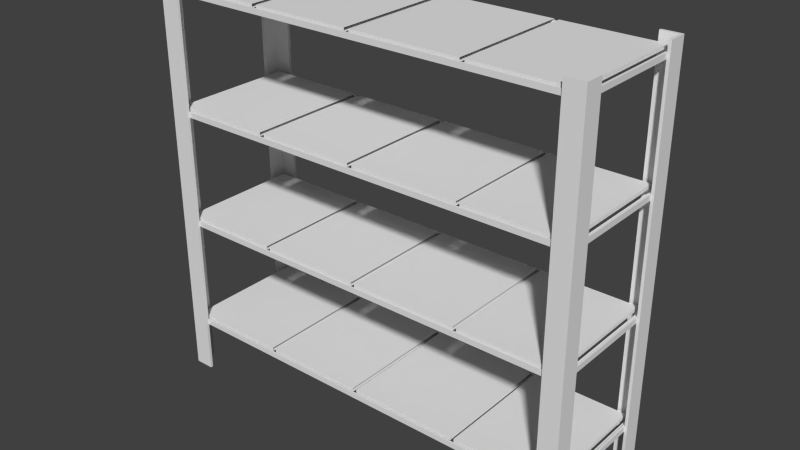 # Source: stand01.blend  (saved by Blender 2.69.2; exported with 4.5.12 LTS)
import bpy
from mathutils import Matrix  # noqa: F401  (used for matrix-valued properties, if any)

bpy.ops.wm.read_factory_settings(use_empty=True)
scene = bpy.context.scene
scene.name = 'Scene'

# ---- collections
col_collection_1 = bpy.data.collections.new('Collection 1'); scene.collection.children.link(col_collection_1)

# ---- materials (node trees are filled in below, after node groups)
mat_material = bpy.data.materials.new('Material')
mat_material.alpha_threshold = 0.0
mat_material.use_transparent_shadow = False
mat_material.roughness = 0.5
mat_material.line_color = (0.0, 0.0, 0.0, 1.0)

# ---- material node trees

# ---- world
world_world = bpy.data.worlds.new('World'); scene.world = world_world
world_world.color = (0.05088, 0.05088, 0.05088)
world_world.use_sun_shadow = False
world_world.sun_shadow_jitter_overblur = 0.0
world_world.cycles.sampling_method = 'MANUAL'
world_world.cycles.sample_map_resolution = 256
world_world.light_settings.ao_factor = 0.6
world_world.light_settings.distance = 3.0

# ---- meshes
me_box05 = bpy.data.meshes.new('Box05')
me_box05.from_pydata([(-2.013, 0.0, -3.5), (-1.167, 0.0, -3.5), (-1.167, 0.0, 1.167), (-2.013, 0.0, 1.941), (3.5, 0.0, 1.167), (3.5, 0.0, 1.941), (-1.167, 14.67, 1.167), (3.5, 14.67, 1.167), (-1.167, 14.67, -3.5), (3.5, 46.54, 1.167), (3.5, 16.25, 1.167), (-1.167, 16.25, 1.167), (-1.167, 46.54, 1.167), (-1.167, 16.25, -3.5), (-1.167, 46.54, -3.5), (3.5, 78.77, 1.167), (3.5, 48.12, 1.167), (-1.167, 48.12, 1.167), (-1.167, 78.77, 1.167), (-1.167, 48.12, -3.5), (-1.167, 78.77, -3.5), (3.5, 111.8, 1.167), (3.5, 80.35, 1.167), (-1.167, 80.35, 1.167), (-1.167, 111.8, 1.167), (-1.167, 80.35, -3.5), (-1.167, 111.8, -3.5), (3.5, 116.2, 1.941), (-2.013, 116.2, 1.941), (3.5, 113.3, 1.167), (3.5, 116.2, 1.167), (-1.167, 113.3, 1.167), (-1.167, 116.2, 1.167), (-1.167, 113.3, -3.5), (-1.167, 116.2, -3.5), (-2.013, 116.2, -3.5), (-1.167, 111.8, -31.5), (-1.167, 111.8, -36.17), (0.291, 111.8, -35.02), (0.291, 111.8, 0.0151), (-0.6436, 113.3, 0.7951), (-0.6436, 113.3, -35.8), (-1.167, 113.3, -36.17), (-1.167, 113.3, -31.5), (-0.6436, 112.6, 0.7951), (-0.6436, 112.6, -35.8), (0.291, 112.6, 0.0151), (0.291, 112.6, -35.02), (3.5, 0.0, -36.17), (3.5, 14.67, -36.17), (-1.167, 14.67, -36.17), (-1.167, 0.0, -36.17), (-1.167, 14.67, -31.5), (-1.167, 0.0, -31.5), (116.5, 14.67, -36.17), (121.2, 14.67, -36.17), (119.7, 14.67, -35.02), (0.291, 14.67, -35.02), (0.291, 14.67, 0.0151), (-0.6436, 16.25, -35.8), (120.6, 16.25, -35.8), (121.2, 16.25, -36.17), (116.5, 16.25, -36.17), (3.5, 16.25, -36.17), (-1.167, 16.25, -36.17), (-0.6436, 16.25, 0.7951), (-1.167, 16.25, -31.5), (-0.6436, 15.54, -35.8), (120.6, 15.54, -35.8), (-0.6436, 15.54, 0.7951), (0.291, 15.54, -35.02), (119.7, 15.54, -35.02), (0.291, 15.54, 0.0151), (3.5, 46.54, -36.17), (-1.167, 46.54, -36.17), (-1.167, 46.54, -31.5), (116.5, 46.54, -36.17), (121.2, 46.54, -36.17), (119.7, 46.54, -35.02), (0.291, 46.54, -35.02), (0.291, 46.54, 0.0151), (-0.6436, 48.12, -35.8), (120.6, 48.12, -35.8), (121.2, 48.12, -36.17), (116.5, 48.12, -36.17), (3.5, 48.12, -36.17), (-1.167, 48.12, -36.17), (-0.6436, 48.12, 0.7951), (-1.167, 48.12, -31.5), (-0.6436, 47.41, -35.8), (120.6, 47.41, -35.8), (-0.6436, 47.41, 0.7951), (0.291, 47.41, -35.02), (119.7, 47.41, -35.02), (0.291, 47.41, 0.0151), (3.5, 78.77, -36.17), (-1.167, 78.77, -36.17), (-1.167, 78.77, -31.5), (116.5, 78.77, -36.17), (121.2, 78.77, -36.17), (119.7, 78.77, -35.02), (0.291, 78.77, -35.02), (0.291, 78.77, 0.0151), (-0.6436, 80.35, -35.8), (120.6, 80.35, -35.8), (121.2, 80.35, -36.17), (116.5, 80.35, -36.17), (3.5, 80.35, -36.17), (-1.167, 80.35, -36.17), (-0.6436, 80.35, 0.7951), (-1.167, 80.35, -31.5), (-0.6436, 79.64, -35.8), (120.6, 79.64, -35.8), (-0.6436, 79.64, 0.7951), (0.291, 79.64, -35.02), (119.7, 79.64, -35.02), (0.291, 79.64, 0.0151), (3.5, 111.8, -36.17), (3.5, 116.2, -36.99), (3.5, 116.2, -36.17), (3.5, 113.3, -36.17), (3.5, 0.0, -36.99), (-1.167, 116.2, -36.17), (-1.167, 116.2, -31.5), (-2.013, 116.2, -31.5), (-2.013, 0.0, -31.5), (116.5, 111.8, -36.17), (121.2, 111.8, -36.17), (119.7, 111.8, -35.02), (120.6, 113.3, -35.8), (121.2, 113.3, -36.17), (116.5, 113.3, -36.17), (120.6, 112.6, -35.8), (119.7, 112.6, -35.02), (-2.013, 116.2, -36.99), (-2.013, 0.0, -36.99), (116.5, 0.0, 1.941), (116.5, 0.0, 1.167), (121.2, 0.0, 1.167), (122.0, 0.0, 1.941), (121.2, 0.0, -3.5), (122.0, 0.0, -3.5), (116.5, 14.67, 1.167), (121.2, 14.67, 1.167), (121.2, 14.67, -3.5), (119.7, 14.67, 0.0151), (120.6, 16.25, 0.7951), (116.5, 16.25, 1.167), (121.2, 16.25, 1.167), (120.6, 15.54, 0.7951), (119.7, 15.54, 0.0151), (116.5, 46.54, 1.167), (121.2, 46.54, 1.167), (121.2, 16.25, -3.5), (121.2, 46.54, -3.5), (119.7, 46.54, 0.0151), (120.6, 48.12, 0.7951), (116.5, 48.12, 1.167), (121.2, 48.12, 1.167), (120.6, 47.41, 0.7951), (119.7, 47.41, 0.0151), (116.5, 78.77, 1.167), (121.2, 78.77, 1.167), (121.2, 48.12, -3.5), (121.2, 78.77, -3.5), (119.7, 78.77, 0.0151), (120.6, 80.35, 0.7951), (116.5, 80.35, 1.167), (121.2, 80.35, 1.167), (120.6, 79.64, 0.7951), (119.7, 79.64, 0.0151), (116.5, 111.8, 1.167), (121.2, 111.8, 1.167), (121.2, 80.35, -3.5), (121.2, 111.8, -3.5), (122.0, 116.2, 1.941), (116.5, 116.2, 1.941), (116.5, 116.2, 1.167), (116.5, 113.3, 1.167), (121.2, 116.2, 1.167), (121.2, 113.3, 1.167), (121.2, 116.2, -3.5), (121.2, 113.3, -3.5), (122.0, 116.2, -3.5), (119.7, 111.8, 0.0151), (121.2, 111.8, -31.5), (120.6, 113.3, 0.7951), (121.2, 113.3, -31.5), (120.6, 112.6, 0.7951), (119.7, 112.6, 0.0151), (116.5, 0.0, -36.17), (121.2, 0.0, -36.17), (121.2, 0.0, -31.5), (121.2, 14.67, -31.5), (121.2, 14.67, -33.83), (121.2, 16.25, -31.5), (121.2, 46.54, -31.5), (121.2, 48.12, -31.5), (121.2, 78.77, -31.5), (121.2, 80.35, -31.5), (116.5, 0.0, -36.99), (116.5, 116.2, -36.99), (116.5, 116.2, -36.17), (121.2, 116.2, -36.17), (121.2, 116.2, -31.5), (122.0, 0.0, -31.5), (122.0, 116.2, -31.5), (122.0, 0.0, -36.99), (122.0, 116.2, -36.99), (-0.04034, 112.9, 0.3003), (-0.04034, 112.9, -35.37), (119.2, 112.9, -35.37), (119.2, 112.9, 0.3003), (-0.04034, 113.9, 0.3003), (119.2, 113.9, 0.3003), (119.2, 113.9, -35.37), (-0.04034, 113.9, -35.37), (-0.04034, 80.04, 0.3003), (-0.04034, 80.04, -35.37), (119.2, 80.04, -35.37), (119.2, 80.04, 0.3003), (-0.04034, 81.04, 0.3003), (119.2, 81.04, 0.3003), (119.2, 81.04, -35.37), (-0.04034, 81.04, -35.37), (-0.04034, 47.7, 0.3003), (-0.04034, 47.7, -35.37), (119.2, 47.7, -35.37), (119.2, 47.7, 0.3003), (-0.04034, 48.7, 0.3003), (119.2, 48.7, 0.3003), (119.2, 48.7, -35.37), (-0.04034, 48.7, -35.37), (-0.04034, 15.86, 0.3003), (-0.04034, 15.86, -35.37), (119.2, 15.86, -35.37), (119.2, 15.86, 0.3003), (-0.04034, 16.86, 0.3003), (119.2, 16.86, 0.3003), (119.2, 16.86, -35.37), (-0.04034, 16.86, -35.37), (29.21, 112.9, -35.37), (60.0, 112.9, -35.37), (90.79, 112.9, -35.37), (90.79, 113.9, -35.37), (60.0, 113.9, -35.37), (29.21, 113.9, -35.37), (29.21, 113.9, 0.3003), (60.0, 113.9, 0.3003), (90.79, 113.9, 0.3003), (29.21, 112.9, 0.3003), (60.0, 112.9, 0.3003), (90.79, 112.9, 0.3003), (29.21, 80.04, -35.37), (60.0, 80.04, -35.37), (90.79, 80.04, -35.37), (90.79, 81.04, -35.37), (60.0, 81.04, -35.37), (29.21, 81.04, -35.37), (29.21, 81.04, 0.3003), (60.0, 81.04, 0.3003), (90.79, 81.04, 0.3003), (29.21, 80.04, 0.3003), (60.0, 80.04, 0.3003), (90.79, 80.04, 0.3003), (29.21, 47.7, -35.37), (60.0, 47.7, -35.37), (90.79, 47.7, -35.37), (90.79, 48.7, -35.37), (60.0, 48.7, -35.37), (29.21, 48.7, -35.37), (29.21, 48.7, 0.3003), (60.0, 48.7, 0.3003), (90.79, 48.7, 0.3003), (29.21, 47.7, 0.3003), (60.0, 47.7, 0.3003), (90.79, 47.7, 0.3003), (29.21, 15.86, -35.37), (60.0, 15.86, -35.37), (90.79, 15.86, -35.37), (90.79, 16.86, -35.37), (60.0, 16.86, -35.37), (29.21, 16.86, -35.37), (29.21, 16.86, 0.3003), (60.0, 16.86, 0.3003), (90.79, 16.86, 0.3003), (29.21, 15.86, 0.3003), (60.0, 15.86, 0.3003), (90.79, 15.86, 0.3003), (58.65, 112.9, -35.37), (30.56, 112.9, -35.37), (30.56, 113.9, -35.37), (58.65, 113.9, -35.37), (58.65, 113.9, 0.3003), (30.56, 113.9, 0.3003), (58.65, 112.9, 0.3003), (30.56, 112.9, 0.3003), (58.64, 80.04, -35.37), (30.57, 80.04, -35.37), (30.57, 81.04, -35.37), (58.64, 81.04, -35.37), (58.64, 81.04, 0.3003), (30.57, 81.04, 0.3003), (58.64, 80.04, 0.3003), (30.57, 80.04, 0.3003), (58.94, 47.7, -35.37), (30.26, 47.7, -35.37), (30.26, 48.7, -35.37), (58.94, 48.7, -35.37), (58.94, 48.7, 0.3003), (30.26, 48.7, 0.3003), (58.94, 47.7, 0.3003), (30.26, 47.7, 0.3003), (58.98, 15.86, -35.37), (30.23, 15.86, -35.37), (30.23, 16.86, -35.37), (58.98, 16.86, -35.37), (58.98, 16.86, 0.3003), (30.23, 16.86, 0.3003), (58.98, 15.86, 0.3003), (30.23, 15.86, 0.3003), (92.07, 112.9, -35.37), (92.07, 113.9, 0.3003), (92.07, 112.9, 0.3003), (92.07, 113.9, -35.37), (91.74, 80.04, -35.37), (91.74, 81.04, 0.3003), (91.74, 80.04, 0.3003), (91.74, 81.04, -35.37), (91.74, 47.7, -35.37), (91.74, 48.7, 0.3003), (91.74, 47.7, 0.3003), (91.74, 48.7, -35.37), (91.91, 15.86, -35.37), (91.91, 16.86, 0.3003), (91.91, 15.86, 0.3003), (91.91, 16.86, -35.37)], [], [(0, 1, 2, 3), (2, 4, 5, 3), (6, 7, 4, 2), (1, 8, 6, 2), (9, 10, 11, 12), (13, 14, 12, 11), (15, 16, 17, 18), (19, 20, 18, 17), (21, 22, 23, 24), (25, 26, 24, 23), (5, 27, 28, 3), (5, 4, 7, 27), (29, 30, 27, 21), (22, 21, 27, 15), (16, 15, 27, 9), (10, 9, 27, 7), (29, 31, 32, 30), (31, 33, 34, 32), (1, 0, 35, 8), (13, 8, 35, 14), (19, 14, 35, 20), (25, 20, 35, 26), (33, 26, 35, 34), (0, 3, 28, 35), (36, 37, 38, 26), (24, 26, 38, 39), (33, 31, 40, 41), (41, 42, 43, 33), (44, 45, 41, 40), (46, 47, 45, 44), (39, 38, 47, 46), (48, 49, 50, 51), (50, 52, 53, 51), (54, 55, 56, 49), (49, 56, 57, 50), (57, 58, 6, 8), (57, 8, 52, 50), (59, 60, 61, 62), (59, 62, 63, 64), (13, 11, 65, 59), (66, 13, 59, 64), (67, 68, 60, 59), (69, 67, 59, 65), (67, 70, 71, 68), (72, 70, 67, 69), (56, 71, 70, 57), (70, 72, 58, 57), (64, 63, 73, 74), (74, 75, 66, 64), (76, 77, 78, 73), (73, 78, 79, 74), (79, 80, 12, 14), (79, 14, 75, 74), (81, 82, 83, 84), (81, 84, 85, 86), (19, 17, 87, 81), (88, 19, 81, 86), (89, 90, 82, 81), (91, 89, 81, 87), (89, 92, 93, 90), (94, 92, 89, 91), (78, 93, 92, 79), (92, 94, 80, 79), (86, 85, 95, 96), (96, 97, 88, 86), (98, 99, 100, 95), (95, 100, 101, 96), (101, 102, 18, 20), (101, 20, 97, 96), (103, 104, 105, 106), (103, 106, 107, 108), (25, 23, 109, 103), (110, 25, 103, 108), (111, 112, 104, 103), (113, 111, 103, 109), (111, 114, 115, 112), (116, 114, 111, 113), (100, 115, 114, 101), (114, 116, 102, 101), (108, 107, 117, 37), (37, 36, 110, 108), (118, 119, 120, 117), (118, 117, 107, 95), (118, 95, 85, 73), (118, 73, 63, 49), (49, 48, 121, 118), (120, 119, 122, 42), (42, 122, 123, 43), (43, 123, 124, 36), (124, 125, 53, 52), (124, 52, 66, 75), (124, 75, 88, 97), (124, 97, 110, 36), (126, 127, 128, 117), (117, 128, 38, 37), (41, 129, 130, 131), (41, 131, 120, 42), (45, 132, 129, 41), (45, 47, 133, 132), (128, 133, 47, 38), (8, 13, 66, 52), (26, 33, 43, 36), (20, 25, 110, 97), (14, 19, 88, 75), (125, 124, 134, 135), (135, 134, 118, 121), (134, 124, 123, 122), (118, 134, 122, 119), (51, 53, 125, 135), (51, 135, 121, 48), (32, 34, 35, 28), (30, 32, 28, 27), (136, 137, 138, 139), (138, 140, 141, 139), (137, 142, 143, 138), (140, 138, 143, 144), (7, 6, 58, 145), (142, 7, 145, 143), (146, 65, 11, 10), (146, 10, 147, 148), (149, 69, 65, 146), (150, 72, 69, 149), (145, 58, 72, 150), (148, 147, 151, 152), (153, 148, 152, 154), (9, 12, 80, 155), (151, 9, 155, 152), (156, 87, 17, 16), (156, 16, 157, 158), (159, 91, 87, 156), (160, 94, 91, 159), (155, 80, 94, 160), (158, 157, 161, 162), (163, 158, 162, 164), (15, 18, 102, 165), (161, 15, 165, 162), (166, 109, 23, 22), (166, 22, 167, 168), (169, 113, 109, 166), (170, 116, 113, 169), (165, 102, 116, 170), (168, 167, 171, 172), (173, 168, 172, 174), (136, 139, 175, 176), (176, 177, 178, 171), (176, 171, 167, 161), (176, 161, 157, 151), (176, 151, 147, 142), (136, 176, 142, 137), (178, 177, 179, 180), (180, 179, 181, 182), (182, 181, 183, 174), (183, 141, 140, 144), (183, 144, 153, 154), (183, 154, 163, 164), (183, 164, 173, 174), (175, 139, 141, 183), (21, 24, 39, 184), (171, 21, 184, 172), (172, 184, 128, 174), (128, 127, 185, 174), (186, 40, 31, 29), (186, 29, 178, 180), (187, 130, 129, 182), (182, 129, 186, 180), (188, 44, 40, 186), (188, 186, 129, 132), (189, 46, 44, 188), (189, 188, 132, 133), (184, 39, 46, 189), (184, 189, 133, 128), (55, 54, 190, 191), (192, 193, 194, 55), (191, 192, 55), (143, 145, 56, 144), (193, 144, 56, 194), (55, 194, 56), (195, 61, 60, 153), (146, 148, 153, 60), (149, 146, 60, 68), (150, 149, 68, 71), (71, 56, 145, 150), (76, 62, 61, 77), (195, 196, 77, 61), (152, 155, 78, 154), (196, 154, 78, 77), (197, 83, 82, 163), (156, 158, 163, 82), (159, 156, 82, 90), (160, 159, 90, 93), (93, 78, 155, 160), (83, 99, 98, 84), (99, 83, 197, 198), (162, 165, 100, 164), (198, 164, 100, 99), (199, 105, 104, 173), (166, 168, 173, 104), (169, 166, 104, 112), (170, 169, 112, 115), (115, 100, 165, 170), (105, 127, 126, 106), (127, 105, 199, 185), (200, 190, 54, 201), (201, 54, 62, 76), (201, 76, 84, 98), (201, 98, 106, 126), (201, 126, 131, 202), (131, 130, 203, 202), (130, 187, 204, 203), (192, 205, 206, 193), (195, 193, 206, 196), (197, 196, 206, 198), (199, 198, 206, 185), (187, 185, 206, 204), (144, 193, 195, 153), (174, 185, 187, 182), (164, 198, 199, 173), (154, 196, 197, 163), (205, 207, 208, 206), (207, 200, 201, 208), (201, 202, 203, 208), (204, 206, 208, 203), (191, 190, 200, 207), (191, 207, 205, 192), (177, 176, 175, 179), (183, 181, 179, 175), (10, 7, 142, 147), (16, 9, 151, 157), (22, 15, 161, 167), (29, 21, 171, 178), (117, 120, 131, 126), (95, 107, 106, 98), (84, 76, 73, 85), (49, 63, 62, 54), (323, 321, 211, 212), (322, 214, 215, 324), (323, 212, 214, 322), (212, 211, 215, 214), (241, 210, 216, 246), (210, 209, 213, 216), (327, 325, 219, 220), (326, 222, 223, 328), (327, 220, 222, 326), (220, 219, 223, 222), (253, 218, 224, 258), (218, 217, 221, 224), (331, 329, 227, 228), (330, 230, 231, 332), (331, 228, 230, 330), (228, 227, 231, 230), (265, 226, 232, 270), (226, 225, 229, 232), (335, 333, 235, 236), (334, 238, 239, 336), (335, 236, 238, 334), (236, 235, 239, 238), (277, 234, 240, 282), (234, 233, 237, 240), (209, 210, 241, 250), (251, 242, 243, 252), (213, 247, 246, 216), (248, 249, 244, 245), (209, 250, 247, 213), (251, 252, 249, 248), (243, 242, 245, 244), (217, 218, 253, 262), (263, 254, 255, 264), (221, 259, 258, 224), (260, 261, 256, 257), (217, 262, 259, 221), (263, 264, 261, 260), (255, 254, 257, 256), (225, 226, 265, 274), (275, 266, 267, 276), (229, 271, 270, 232), (272, 273, 268, 269), (225, 274, 271, 229), (275, 276, 273, 272), (267, 266, 269, 268), (233, 234, 277, 286), (287, 278, 279, 288), (237, 283, 282, 240), (284, 285, 280, 281), (233, 286, 283, 237), (287, 288, 285, 284), (279, 278, 281, 280), (296, 290, 289, 295), (294, 293, 292, 291), (296, 295, 293, 294), (289, 290, 291, 292), (304, 298, 297, 303), (302, 301, 300, 299), (304, 303, 301, 302), (297, 298, 299, 300), (312, 306, 305, 311), (310, 309, 308, 307), (312, 311, 309, 310), (305, 306, 307, 308), (320, 314, 313, 319), (318, 317, 316, 315), (320, 319, 317, 318), (313, 314, 315, 316), (211, 321, 324, 215), (219, 325, 328, 223), (227, 329, 332, 231), (235, 333, 336, 239)])
_k = set([(0, 1), (0, 3), (0, 35), (1, 2), (1, 8), (2, 4), (3, 5), (3, 28), (4, 5), (4, 7), (5, 27), (6, 7), (6, 8), (7, 10), (7, 142), (8, 13), (8, 52), (9, 10), (9, 12), (9, 16), (9, 151), (10, 11), (10, 147), (11, 13), (12, 14), (13, 14), (13, 66), (14, 19), (14, 75), (15, 16), (15, 18), (15, 22), (15, 161), (16, 17), (16, 157), (17, 19), (18, 20), (19, 20), (19, 88), (20, 25), (20, 97), (21, 22), (21, 24), (21, 29), (21, 171), (22, 23), (22, 167), (23, 25), (24, 26), (25, 26), (25, 110), (26, 33), (26, 36), (27, 28), (27, 30), (28, 35), (29, 30), (29, 31), (29, 178), (31, 33), (33, 34), (33, 43), (34, 35), (36, 37), (36, 43), (36, 110), (37, 117), (38, 39), (38, 128), (39, 184), (40, 41), (40, 186), (41, 129), (42, 43), (42, 120), (43, 123), (44, 45), (44, 188), (45, 132), (46, 47), (46, 189), (47, 133), (48, 49), (48, 121), (49, 50), (49, 54), (49, 63), (50, 52), (52, 53), (52, 66), (53, 125), (54, 55), (54, 62), (54, 190), (55, 194), (56, 57), (56, 145), (57, 58), (58, 145), (59, 60), (59, 65), (60, 146), (61, 62), (61, 195), (62, 63), (62, 76), (63, 64), (63, 73), (64, 66), (65, 146), (66, 75), (67, 68), (67, 69), (68, 149), (69, 149), (70, 71), (70, 72), (71, 150), (72, 150), (73, 74), (73, 76), (73, 85), (74, 75), (75, 88), (76, 77), (76, 84), (77, 196), (78, 79), (78, 155), (79, 80), (80, 155), (81, 82), (81, 87), (82, 156), (83, 84), (83, 197), (84, 85), (84, 98), (85, 86), (85, 95), (86, 88), (87, 156), (88, 97), (89, 90), (89, 91), (90, 159), (91, 159), (92, 93), (92, 94), (93, 160), (94, 160), (95, 96), (95, 98), (95, 107), (96, 97), (97, 110), (98, 99), (98, 106), (99, 198), (100, 101), (100, 165), (101, 102), (102, 165), (103, 104), (103, 109), (104, 166), (105, 106), (105, 199), (106, 107), (106, 126), (107, 108), (107, 117), (108, 110), (109, 166), (111, 112), (111, 113), (112, 169), (113, 169), (114, 115), (114, 116), (115, 170), (116, 170), (117, 120), (117, 126), (118, 119), (118, 121), (118, 134), (119, 120), (120, 131), (121, 135), (123, 124), (124, 125), (126, 127), (126, 131), (127, 185), (128, 184), (129, 186), (130, 131), (130, 187), (131, 202), (132, 188), (133, 189), (134, 135), (136, 137), (136, 139), (136, 176), (137, 138), (137, 142), (138, 140), (139, 141), (139, 175), (140, 141), (140, 144), (141, 183), (142, 143), (142, 147), (143, 144), (144, 153), (144, 193), (147, 148), (147, 151), (148, 153), (151, 152), (151, 157), (152, 154), (153, 154), (153, 195), (154, 163), (154, 196), (157, 158), (157, 161), (158, 163), (161, 162), (161, 167), (162, 164), (163, 164), (163, 197), (164, 173), (164, 198), (167, 168), (167, 171), (168, 173), (171, 172), (171, 178), (172, 174), (173, 174), (173, 199), (174, 182), (174, 185), (175, 176), (175, 183), (176, 177), (177, 178), (178, 180), (180, 182), (181, 182), (181, 183), (182, 187), (185, 187), (185, 199), (187, 204), (190, 200), (192, 193), (192, 205), (193, 194), (193, 195), (195, 196), (196, 197), (197, 198), (198, 199), (200, 201), (200, 207), (201, 202), (201, 208), (204, 206), (205, 206), (207, 208), (209, 210), (209, 213), (209, 250), (210, 216), (210, 241), (211, 212), (211, 215), (211, 321), (212, 214), (212, 323), (213, 216), (213, 247), (214, 215), (214, 322), (215, 324), (216, 246), (217, 218), (217, 221), (217, 262), (218, 224), (218, 253), (219, 220), (219, 223), (219, 325), (220, 222), (220, 327), (221, 224), (221, 259), (222, 223), (222, 326), (223, 328), (224, 258), (225, 226), (225, 229), (225, 274), (226, 232), (226, 265), (227, 228), (227, 231), (227, 329), (228, 230), (228, 331), (229, 232), (229, 271), (230, 231), (230, 330), (231, 332), (232, 270), (233, 234), (233, 237), (233, 286), (234, 240), (234, 277), (235, 236), (235, 239), (235, 333), (236, 238), (236, 335), (237, 240), (237, 283), (238, 239), (238, 334), (239, 336), (240, 282), (242, 243), (244, 245), (248, 249), (251, 252), (254, 255), (256, 257), (260, 261), (263, 264), (266, 267), (268, 269), (272, 273), (275, 276), (278, 279), (280, 281), (284, 285), (287, 288), (289, 290), (291, 292), (293, 294), (295, 296), (297, 298), (299, 300), (301, 302), (303, 304), (305, 306), (307, 308), (309, 310), (311, 312), (313, 314), (315, 316), (317, 318), (319, 320)])
me_box05.attributes.new('sharp_edge', 'BOOLEAN', 'EDGE').data.foreach_set('value', [ (min(e.vertices), max(e.vertices)) in _k for e in me_box05.edges])
_uv = me_box05.uv_layers.new(name='stand01')
_uv.uv.foreach_set('vector', [0.3399, 0.8494, 0.3419, 0.8494, 0.3419, 0.8604, 0.3399, 0.8622, 0.3419, 0.8604, 0.3528, 0.8604, 0.3528, 0.8622, 0.3399, 0.8622, 0.8543, 0.4008, 0.8652, 0.4008, 0.8652, 0.4352, 0.8543, 0.4352, 0.7681, 0.553, 0.7681, 0.5873, 0.7572, 0.5873, 0.7572, 0.553, 0.8201, 0.8844, 0.8201, 0.8134, 0.831, 0.8134, 0.831, 0.8844, 0.8746, 0.3914, 0.8746, 0.3205, 0.8855, 0.3205, 0.8855, 0.3914, 0.2162, 0.7613, 0.2162, 0.8331, 0.2053, 0.8331, 0.2053, 0.7613, 0.8449, 0.3196, 0.8449, 0.3914, 0.834, 0.3914, 0.834, 0.3196, 0.7933, 0.1115, 0.7933, 0.1851, 0.7824, 0.1851, 0.7824, 0.1115, 0.831, 0.7304, 0.831, 0.804, 0.8201, 0.804, 0.8201, 0.7304, 0.8478, 0.005686, 0.8478, 0.278, 0.8349, 0.278, 0.8349, 0.005686, 0.9953, 0.721, 0.9935, 0.721, 0.9935, 0.6867, 0.9953, 0.4487, 0.9935, 0.4554, 0.9935, 0.4487, 0.9953, 0.4487, 0.9935, 0.4591, 0.9935, 0.5328, 0.9935, 0.4591, 0.9953, 0.4487, 0.9935, 0.5365, 0.9935, 0.6083, 0.9935, 0.5365, 0.9953, 0.4487, 0.9935, 0.612, 0.9935, 0.683, 0.9935, 0.612, 0.9953, 0.4487, 0.9935, 0.6867, 0.2691, 0.8679, 0.2582, 0.8679, 0.2582, 0.8611, 0.2691, 0.8611, 0.4471, 0.8611, 0.458, 0.8611, 0.458, 0.8679, 0.4471, 0.8679, 0.9708, 0.4487, 0.9728, 0.4487, 0.9728, 0.721, 0.9708, 0.483, 0.9708, 0.4867, 0.9708, 0.483, 0.9728, 0.721, 0.9708, 0.5577, 0.9708, 0.5614, 0.9708, 0.5577, 0.9728, 0.721, 0.9708, 0.6332, 0.9708, 0.6369, 0.9708, 0.6332, 0.9728, 0.721, 0.9708, 0.7105, 0.9708, 0.7142, 0.9708, 0.7105, 0.9728, 0.721, 0.9708, 0.721, 0.8646, 0.4487, 0.8773, 0.4487, 0.8773, 0.721, 0.8646, 0.721, 0.5053, 0.3882, 0.4944, 0.3882, 0.4971, 0.3847, 0.5709, 0.3882, 0.5819, 0.3882, 0.5709, 0.3882, 0.4971, 0.3847, 0.5792, 0.3847, 0.1984, 0.01562, 0.1984, 0.004686, 0.1996, 0.005557, 0.1996, 0.09129, 0.1996, 0.09129, 0.1984, 0.09216, 0.1984, 0.08123, 0.1984, 0.01562, 0.5912, 0.2969, 0.677, 0.2969, 0.677, 0.2985, 0.5912, 0.2985, 0.2006, 0.1034, 0.2006, 0.1854, 0.1984, 0.1873, 0.1984, 0.1015, 0.568, 0.8384, 0.568, 0.9205, 0.566, 0.9205, 0.566, 0.8384, 0.7986, 0.2985, 0.7642, 0.2985, 0.7642, 0.2876, 0.7986, 0.2876, 0.528, 0.8131, 0.5171, 0.8131, 0.5171, 0.7787, 0.528, 0.7787, 0.3007, 0.3116, 0.3007, 0.3007, 0.3034, 0.3041, 0.3007, 0.5764, 0.3007, 0.5764, 0.3034, 0.3041, 0.3034, 0.5839, 0.3007, 0.5873, 0.3034, 0.5839, 0.3855, 0.5839, 0.3882, 0.5873, 0.3772, 0.5873, 0.3034, 0.5839, 0.3772, 0.5873, 0.3116, 0.5873, 0.3007, 0.5873, 0.005912, 0.3873, 0.2901, 0.3873, 0.2913, 0.3882, 0.2804, 0.3882, 0.005912, 0.3873, 0.2804, 0.3882, 0.01562, 0.3882, 0.004686, 0.3882, 0.004686, 0.3116, 0.004686, 0.3007, 0.005912, 0.3016, 0.005912, 0.3873, 0.004686, 0.3772, 0.004686, 0.3116, 0.005912, 0.3873, 0.004686, 0.3882, 0.5207, 0.8273, 0.8049, 0.8273, 0.8049, 0.829, 0.5207, 0.829, 0.1351, 0.9197, 0.1351, 0.834, 0.1368, 0.834, 0.1368, 0.9197, 0.3007, 0.6824, 0.3029, 0.6806, 0.5827, 0.6806, 0.5849, 0.6824, 0.3029, 0.5985, 0.3029, 0.6806, 0.3007, 0.6824, 0.3007, 0.5967, 0.507, 0.8159, 0.507, 0.818, 0.2272, 0.818, 0.2272, 0.8159, 0.7935, 0.8384, 0.7935, 0.9205, 0.7914, 0.9205, 0.7914, 0.8384, 0.6445, 0.4028, 0.6445, 0.4137, 0.5735, 0.4137, 0.5735, 0.4028, 0.8533, 0.8826, 0.8423, 0.8826, 0.8423, 0.8116, 0.8533, 0.8116, 0.1015, 0.01562, 0.1015, 0.004686, 0.1042, 0.008101, 0.1015, 0.2804, 0.1015, 0.2804, 0.1042, 0.008101, 0.1042, 0.2879, 0.1015, 0.2913, 0.1042, 0.2879, 0.1863, 0.2879, 0.189, 0.2913, 0.1781, 0.2913, 0.1042, 0.2879, 0.1781, 0.2913, 0.1125, 0.2913, 0.1015, 0.2913, 0.1996, 0.2904, 0.4838, 0.2904, 0.485, 0.2913, 0.4741, 0.2913, 0.1996, 0.2904, 0.4741, 0.2913, 0.2093, 0.2913, 0.1984, 0.2913, 0.1984, 0.2148, 0.1984, 0.2038, 0.1996, 0.2047, 0.1996, 0.2904, 0.1984, 0.2804, 0.1984, 0.2148, 0.1996, 0.2904, 0.1984, 0.2913, 0.2272, 0.8273, 0.5113, 0.8273, 0.5113, 0.829, 0.2272, 0.829, 0.1639, 0.834, 0.1639, 0.9197, 0.1622, 0.9197, 0.1622, 0.834, 0.004686, 0.6752, 0.006876, 0.6734, 0.2867, 0.6734, 0.2889, 0.6752, 0.006876, 0.5913, 0.006876, 0.6734, 0.004686, 0.6752, 0.004686, 0.5895, 0.507, 0.7931, 0.507, 0.7952, 0.2272, 0.7952, 0.2272, 0.7931, 0.5432, 0.9205, 0.5432, 0.8384, 0.5452, 0.8384, 0.5452, 0.9205, 0.8736, 0.8022, 0.8626, 0.8022, 0.8626, 0.7304, 0.8736, 0.7304, 0.8533, 0.8022, 0.8423, 0.8022, 0.8423, 0.7304, 0.8533, 0.7304, 0.004686, 0.01562, 0.004686, 0.004686, 0.007384, 0.008101, 0.004686, 0.2804, 0.004686, 0.2804, 0.007384, 0.008101, 0.007384, 0.2879, 0.004686, 0.2913, 0.007384, 0.2879, 0.08946, 0.2879, 0.09216, 0.2913, 0.08123, 0.2913, 0.007384, 0.2879, 0.08123, 0.2913, 0.01562, 0.2913, 0.004686, 0.2913, 0.005912, 0.4841, 0.2901, 0.4841, 0.2913, 0.485, 0.2804, 0.485, 0.005912, 0.4841, 0.2804, 0.485, 0.01562, 0.485, 0.004686, 0.485, 0.004686, 0.4085, 0.004686, 0.3975, 0.005912, 0.3984, 0.005912, 0.4841, 0.004686, 0.4741, 0.004686, 0.4085, 0.005912, 0.4841, 0.004686, 0.485, 0.2272, 0.8384, 0.5113, 0.8384, 0.5113, 0.84, 0.2272, 0.84, 0.9183, 0.3914, 0.9183, 0.3057, 0.92, 0.3057, 0.92, 0.3914, 0.004686, 0.5801, 0.006876, 0.5783, 0.2867, 0.5783, 0.2889, 0.5801, 0.006876, 0.4962, 0.006876, 0.5783, 0.004686, 0.5801, 0.004686, 0.4944, 0.507, 0.8045, 0.507, 0.8066, 0.2272, 0.8066, 0.2272, 0.8045, 0.825, 0.103, 0.825, 0.1851, 0.823, 0.1851, 0.823, 0.103, 0.5641, 0.4028, 0.5641, 0.4137, 0.4905, 0.4137, 0.4905, 0.4028, 0.8136, 0.1851, 0.8027, 0.1851, 0.8027, 0.1115, 0.8136, 0.1115, 0.9015, 0.7228, 0.9035, 0.7228, 0.9035, 0.7296, 0.9035, 0.7333, 0.9015, 0.7228, 0.9035, 0.7333, 0.9035, 0.8069, 0.9035, 0.8106, 0.9015, 0.7228, 0.9035, 0.8106, 0.9035, 0.8824, 0.9035, 0.8861, 0.9015, 0.7228, 0.9035, 0.8861, 0.9035, 0.9571, 0.9035, 0.9608, 0.9035, 0.9608, 0.9035, 0.9952, 0.9015, 0.9952, 0.9015, 0.7228, 0.5004, 0.8679, 0.5004, 0.8611, 0.5113, 0.8611, 0.5113, 0.8679, 0.3848, 0.8611, 0.3848, 0.8679, 0.3739, 0.8679, 0.3739, 0.8611, 0.9841, 0.7142, 0.9841, 0.721, 0.9821, 0.721, 0.9841, 0.7105, 0.9821, 0.721, 0.9821, 0.4487, 0.9841, 0.4487, 0.9841, 0.483, 0.9821, 0.721, 0.9841, 0.483, 0.9841, 0.4867, 0.9841, 0.5577, 0.9821, 0.721, 0.9841, 0.5577, 0.9841, 0.5614, 0.9841, 0.6332, 0.9821, 0.721, 0.9841, 0.6332, 0.9841, 0.6369, 0.9841, 0.7105, 0.4944, 0.1125, 0.4944, 0.1015, 0.4971, 0.1049, 0.4944, 0.3772, 0.4944, 0.3772, 0.4971, 0.1049, 0.4971, 0.3847, 0.4944, 0.3882, 0.1996, 0.09129, 0.4838, 0.09129, 0.485, 0.09216, 0.4741, 0.09216, 0.1996, 0.09129, 0.4741, 0.09216, 0.2093, 0.09216, 0.1984, 0.09216, 0.103, 0.6846, 0.103, 0.9688, 0.1013, 0.9688, 0.1013, 0.6846, 0.1984, 0.1873, 0.2006, 0.1854, 0.4804, 0.1854, 0.4826, 0.1873, 0.9395, 0.2931, 0.9374, 0.2931, 0.9374, 0.01329, 0.9395, 0.01329, 0.6568, 0.2609, 0.6568, 0.2646, 0.5912, 0.2646, 0.5912, 0.2609, 0.5774, 0.8384, 0.5811, 0.8384, 0.5811, 0.904, 0.5774, 0.904, 0.4866, 0.6918, 0.4903, 0.6918, 0.4903, 0.7574, 0.4866, 0.7574, 0.6568, 0.2838, 0.6568, 0.2875, 0.5912, 0.2875, 0.5912, 0.2838, 0.8552, 0.4487, 0.8552, 0.721, 0.8423, 0.721, 0.8423, 0.4487, 0.833, 0.4487, 0.833, 0.721, 0.8201, 0.721, 0.8201, 0.4487, 0.8142, 0.4232, 0.8142, 0.436, 0.8122, 0.436, 0.8122, 0.4251, 0.8013, 0.4232, 0.8142, 0.4232, 0.8122, 0.4251, 0.8013, 0.4251, 0.6558, 0.4117, 0.6667, 0.4117, 0.6667, 0.4137, 0.6538, 0.4137, 0.6558, 0.4117, 0.6538, 0.4137, 0.6538, 0.4008, 0.6558, 0.4008, 0.2894, 0.8721, 0.2894, 0.8611, 0.2914, 0.8611, 0.2914, 0.8739, 0.2785, 0.8721, 0.2894, 0.8721, 0.2914, 0.8739, 0.2785, 0.8739, 0.3125, 0.8622, 0.3125, 0.8604, 0.3234, 0.8604, 0.3254, 0.8622, 0.3234, 0.8604, 0.3234, 0.8494, 0.3254, 0.8494, 0.3254, 0.8622, 0.5686, 0.7787, 0.5686, 0.8131, 0.5577, 0.8131, 0.5577, 0.7787, 0.5374, 0.7787, 0.5483, 0.7787, 0.5483, 0.8131, 0.5374, 0.8131, 0.3882, 0.5764, 0.3882, 0.5873, 0.3855, 0.5839, 0.3855, 0.3041, 0.3882, 0.3116, 0.3882, 0.5764, 0.3855, 0.3041, 0.3882, 0.3007, 0.2901, 0.3016, 0.005912, 0.3016, 0.004686, 0.3007, 0.01562, 0.3007, 0.2901, 0.3016, 0.01562, 0.3007, 0.2804, 0.3007, 0.2913, 0.3007, 0.9614, 0.4487, 0.9614, 0.7328, 0.9598, 0.7328, 0.9598, 0.4487, 0.5827, 0.5985, 0.3029, 0.5985, 0.3007, 0.5967, 0.5849, 0.5967, 0.9393, 0.4487, 0.9393, 0.7285, 0.9373, 0.7285, 0.9373, 0.4487, 0.6445, 0.4231, 0.6445, 0.434, 0.5735, 0.434, 0.5735, 0.4231, 0.8626, 0.8116, 0.8736, 0.8116, 0.8736, 0.8826, 0.8626, 0.8826, 0.189, 0.2804, 0.189, 0.2913, 0.1863, 0.2879, 0.1863, 0.008101, 0.189, 0.01562, 0.189, 0.2804, 0.1863, 0.008101, 0.189, 0.004686, 0.4838, 0.2047, 0.1996, 0.2047, 0.1984, 0.2038, 0.2093, 0.2038, 0.4838, 0.2047, 0.2093, 0.2038, 0.4741, 0.2038, 0.485, 0.2038, 0.9505, 0.008906, 0.9505, 0.2931, 0.9488, 0.2931, 0.9488, 0.008906, 0.2867, 0.5913, 0.006876, 0.5913, 0.004686, 0.5895, 0.2889, 0.5895, 0.9279, 0.4487, 0.9279, 0.7285, 0.9259, 0.7285, 0.9259, 0.4487, 0.01562, 0.8331, 0.004686, 0.8331, 0.004686, 0.7613, 0.01562, 0.7613, 0.8652, 0.3914, 0.8543, 0.3914, 0.8543, 0.3196, 0.8652, 0.3196, 0.09216, 0.2804, 0.09216, 0.2913, 0.08946, 0.2879, 0.08946, 0.008101, 0.09216, 0.01562, 0.09216, 0.2804, 0.08946, 0.008101, 0.09216, 0.004686, 0.2901, 0.3984, 0.005912, 0.3984, 0.004686, 0.3975, 0.01562, 0.3975, 0.2901, 0.3984, 0.01562, 0.3975, 0.2804, 0.3975, 0.2913, 0.3975, 0.9615, 0.008906, 0.9615, 0.2931, 0.9599, 0.2931, 0.9599, 0.008906, 0.2867, 0.4962, 0.006876, 0.4962, 0.004686, 0.4944, 0.2889, 0.4944, 0.9166, 0.01329, 0.9166, 0.2931, 0.9146, 0.2931, 0.9146, 0.01329, 0.5641, 0.4434, 0.5641, 0.4543, 0.4905, 0.4543, 0.4905, 0.4434, 0.7621, 0.1115, 0.773, 0.1115, 0.773, 0.1851, 0.7621, 0.1851, 0.7978, 0.5416, 0.8107, 0.5416, 0.8107, 0.814, 0.7978, 0.814, 0.8885, 0.9952, 0.8867, 0.9952, 0.8867, 0.9884, 0.8867, 0.9847, 0.8885, 0.9952, 0.8867, 0.9847, 0.8867, 0.9111, 0.8867, 0.9074, 0.8885, 0.9952, 0.8867, 0.9074, 0.8867, 0.8356, 0.8867, 0.8319, 0.8885, 0.9952, 0.8867, 0.8319, 0.8867, 0.7609, 0.8867, 0.7572, 0.8885, 0.7228, 0.8885, 0.9952, 0.8867, 0.7572, 0.8867, 0.7228, 0.4268, 0.8679, 0.4268, 0.8611, 0.4377, 0.8611, 0.4377, 0.8679, 0.4783, 0.8611, 0.4783, 0.8679, 0.4674, 0.8679, 0.4674, 0.8611, 0.9729, 0.2745, 0.9729, 0.2813, 0.9709, 0.2813, 0.9729, 0.2708, 0.9709, 0.2813, 0.9709, 0.008906, 0.9729, 0.008906, 0.9729, 0.04327, 0.9709, 0.2813, 0.9729, 0.04327, 0.9729, 0.04697, 0.9729, 0.118, 0.9709, 0.2813, 0.9729, 0.118, 0.9729, 0.1217, 0.9729, 0.1935, 0.9709, 0.2813, 0.9729, 0.1935, 0.9729, 0.1972, 0.9729, 0.2708, 0.8922, 0.005686, 0.8922, 0.278, 0.8794, 0.278, 0.8794, 0.005686, 0.5819, 0.3772, 0.5819, 0.3882, 0.5792, 0.3847, 0.5792, 0.1049, 0.5819, 0.1125, 0.5819, 0.3772, 0.5792, 0.1049, 0.5819, 0.1015, 0.5819, 0.1015, 0.5792, 0.1049, 0.4971, 0.1049, 0.5709, 0.1015, 0.4971, 0.1049, 0.4944, 0.1015, 0.5053, 0.1015, 0.5709, 0.1015, 0.4838, 0.005557, 0.1996, 0.005557, 0.1984, 0.004686, 0.2093, 0.004686, 0.4838, 0.005557, 0.2093, 0.004686, 0.4741, 0.004686, 0.485, 0.004686, 0.485, 0.08123, 0.485, 0.09216, 0.4838, 0.09129, 0.485, 0.01562, 0.485, 0.01562, 0.4838, 0.09129, 0.4838, 0.005557, 0.485, 0.004686, 0.9504, 0.4487, 0.9504, 0.7328, 0.9487, 0.7328, 0.9487, 0.4487, 0.7392, 0.5416, 0.7392, 0.5433, 0.6535, 0.5433, 0.6535, 0.5416, 0.4804, 0.1034, 0.2006, 0.1034, 0.1984, 0.1015, 0.4826, 0.1015, 0.4804, 0.1034, 0.4826, 0.1015, 0.4826, 0.1873, 0.4804, 0.1854, 0.928, 0.01329, 0.928, 0.2931, 0.926, 0.2931, 0.926, 0.01329, 0.658, 0.0901, 0.658, 0.09213, 0.5759, 0.09213, 0.5759, 0.0901, 0.7353, 0.434, 0.7353, 0.4231, 0.7697, 0.4231, 0.7697, 0.434, 0.8449, 0.4008, 0.8449, 0.4352, 0.8394, 0.4352, 0.834, 0.4352, 0.834, 0.4008, 0.8449, 0.4008, 0.834, 0.4352, 0.3882, 0.3007, 0.3855, 0.3041, 0.3034, 0.3041, 0.3772, 0.3007, 0.3116, 0.3007, 0.3772, 0.3007, 0.3034, 0.3041, 0.3062, 0.3007, 0.3007, 0.3007, 0.3062, 0.3007, 0.3034, 0.3041, 0.2913, 0.3772, 0.2913, 0.3882, 0.2901, 0.3873, 0.2913, 0.3116, 0.2901, 0.3016, 0.2913, 0.3007, 0.2913, 0.3116, 0.2901, 0.3873, 0.1512, 0.834, 0.1529, 0.834, 0.1529, 0.9197, 0.1512, 0.9197, 0.5827, 0.5985, 0.5849, 0.5967, 0.5849, 0.6824, 0.5827, 0.6806, 0.5566, 0.9205, 0.5546, 0.9205, 0.5546, 0.8384, 0.5566, 0.8384, 0.6445, 0.4543, 0.5735, 0.4543, 0.5735, 0.4434, 0.6445, 0.4434, 0.185, 0.905, 0.185, 0.834, 0.1959, 0.834, 0.1959, 0.905, 0.189, 0.004686, 0.1863, 0.008101, 0.1042, 0.008101, 0.1781, 0.004686, 0.1125, 0.004686, 0.1781, 0.004686, 0.1042, 0.008101, 0.1015, 0.004686, 0.485, 0.2804, 0.485, 0.2913, 0.4838, 0.2904, 0.485, 0.2148, 0.4838, 0.2047, 0.485, 0.2038, 0.485, 0.2148, 0.4838, 0.2904, 0.1257, 0.9197, 0.1241, 0.9197, 0.1241, 0.834, 0.1257, 0.834, 0.2867, 0.5913, 0.2889, 0.5895, 0.2889, 0.6752, 0.2867, 0.6734, 0.8029, 0.8384, 0.8049, 0.8384, 0.8049, 0.9205, 0.8029, 0.9205, 0.05702, 0.8331, 0.05702, 0.7613, 0.06795, 0.7613, 0.06795, 0.8331, 0.02499, 0.8331, 0.02499, 0.7613, 0.03593, 0.7613, 0.03593, 0.8331, 0.09216, 0.004686, 0.08946, 0.008101, 0.007384, 0.008101, 0.08123, 0.004686, 0.01562, 0.004686, 0.08123, 0.004686, 0.007384, 0.008101, 0.004686, 0.004686, 0.2913, 0.4741, 0.2913, 0.485, 0.2901, 0.4841, 0.2913, 0.4085, 0.2901, 0.3984, 0.2913, 0.3975, 0.2913, 0.4085, 0.2901, 0.4841, 0.5207, 0.8384, 0.5224, 0.8384, 0.5224, 0.9241, 0.5207, 0.9241, 0.2867, 0.4962, 0.2889, 0.4944, 0.2889, 0.5801, 0.2867, 0.5783, 0.5338, 0.9205, 0.5317, 0.9205, 0.5317, 0.8384, 0.5338, 0.8384, 0.5641, 0.434, 0.4905, 0.434, 0.4905, 0.4231, 0.5641, 0.4231, 0.08826, 0.7613, 0.08826, 0.8349, 0.07732, 0.8349, 0.07732, 0.7613, 0.9128, 0.7228, 0.9148, 0.7228, 0.9148, 0.7572, 0.9128, 0.9952, 0.9128, 0.9952, 0.9148, 0.7572, 0.9148, 0.7609, 0.9148, 0.8319, 0.9128, 0.9952, 0.9148, 0.8319, 0.9148, 0.8356, 0.9148, 0.9074, 0.9128, 0.9952, 0.9148, 0.9074, 0.9148, 0.9111, 0.9148, 0.9847, 0.9128, 0.9952, 0.9148, 0.9847, 0.9148, 0.9884, 0.9148, 0.9952, 0.8189, 0.2944, 0.808, 0.2944, 0.808, 0.2876, 0.8189, 0.2876, 0.2272, 0.8611, 0.2381, 0.8611, 0.2381, 0.8679, 0.2272, 0.8679, 0.9822, 0.008906, 0.9842, 0.008906, 0.9842, 0.2813, 0.9822, 0.04327, 0.9822, 0.04697, 0.9822, 0.04327, 0.9842, 0.2813, 0.9822, 0.118, 0.9822, 0.1217, 0.9822, 0.118, 0.9842, 0.2813, 0.9822, 0.1935, 0.9822, 0.1972, 0.9822, 0.1935, 0.9842, 0.2813, 0.9822, 0.2708, 0.9822, 0.2745, 0.9822, 0.2708, 0.9842, 0.2813, 0.9822, 0.2813, 0.7522, 0.904, 0.7522, 0.8384, 0.7559, 0.8384, 0.7559, 0.904, 0.6538, 0.4434, 0.7194, 0.4434, 0.7194, 0.4471, 0.6538, 0.4471, 0.7653, 0.904, 0.7653, 0.8384, 0.769, 0.8384, 0.769, 0.904, 0.7784, 0.904, 0.7784, 0.8384, 0.7821, 0.8384, 0.7821, 0.904, 0.87, 0.278, 0.8572, 0.278, 0.8572, 0.005686, 0.87, 0.005686, 0.6699, 0.5744, 0.6699, 0.5873, 0.3975, 0.5873, 0.3975, 0.5744, 0.7791, 0.4231, 0.781, 0.4231, 0.781, 0.434, 0.7791, 0.436, 0.7919, 0.434, 0.7919, 0.436, 0.7791, 0.436, 0.781, 0.434, 0.8392, 0.2993, 0.8392, 0.3103, 0.8373, 0.3103, 0.8373, 0.2973, 0.8392, 0.2993, 0.8373, 0.2973, 0.8501, 0.2973, 0.8501, 0.2993, 0.8704, 0.2973, 0.8722, 0.2973, 0.8722, 0.3103, 0.8704, 0.3083, 0.8595, 0.3103, 0.8595, 0.3083, 0.8704, 0.3083, 0.8722, 0.3103, 0.2272, 0.7837, 0.2272, 0.7801, 0.4919, 0.7801, 0.4919, 0.7837, 0.3975, 0.565, 0.3975, 0.5613, 0.6623, 0.5613, 0.6623, 0.565, 0.2272, 0.7707, 0.2272, 0.767, 0.4919, 0.767, 0.4919, 0.7707, 0.8998, 0.4487, 0.9035, 0.4487, 0.9035, 0.7134, 0.8998, 0.7134, 0.9052, 0.278, 0.9015, 0.278, 0.9015, 0.01329, 0.9052, 0.01329, 0.7884, 0.8064, 0.7847, 0.8064, 0.7847, 0.5416, 0.7884, 0.5416, 0.8867, 0.4487, 0.8904, 0.4487, 0.8904, 0.7134, 0.8867, 0.7134, 0.9165, 0.7134, 0.9128, 0.7134, 0.9128, 0.4487, 0.9165, 0.4487, 0.1123, 0.7612, 0.1959, 0.7612, 0.1959, 0.8246, 0.1123, 0.8246, 0.7621, 0.1945, 0.8255, 0.1945, 0.8255, 0.278, 0.7621, 0.278, 0.3031, 0.8494, 0.3031, 0.9129, 0.3008, 0.9129, 0.3008, 0.8494, 0.04765, 0.7613, 0.04765, 0.8449, 0.0453, 0.8449, 0.0453, 0.7613, 0.6514, 0.8384, 0.6514, 0.9069, 0.649, 0.9069, 0.649, 0.8384, 0.1123, 0.9176, 0.1123, 0.834, 0.1147, 0.834, 0.1147, 0.9176, 0.8107, 0.4487, 0.8107, 0.5322, 0.7464, 0.5322, 0.7464, 0.4487, 0.7708, 0.7482, 0.7708, 0.8124, 0.6872, 0.8124, 0.6872, 0.7482, 0.07967, 0.8443, 0.07967, 0.9085, 0.07732, 0.9085, 0.07732, 0.8443, 0.8227, 0.008587, 0.8227, 0.09216, 0.8203, 0.09216, 0.8203, 0.008587, 0.696, 0.8384, 0.696, 0.9069, 0.6937, 0.9069, 0.6937, 0.8384, 0.9089, 0.3079, 0.9089, 0.3914, 0.9066, 0.3914, 0.9066, 0.3079, 0.7708, 0.7388, 0.6872, 0.7388, 0.6872, 0.6746, 0.7708, 0.6746, 0.7467, 0.008587, 0.811, 0.008587, 0.811, 0.09216, 0.7467, 0.09216, 0.5113, 0.8518, 0.4471, 0.8518, 0.4471, 0.8494, 0.5113, 0.8494, 0.1756, 0.834, 0.1756, 0.9176, 0.1733, 0.9176, 0.1733, 0.834, 0.7527, 0.3103, 0.6842, 0.3103, 0.6842, 0.3079, 0.7527, 0.3079, 0.479, 0.5452, 0.5626, 0.5452, 0.5626, 0.5476, 0.479, 0.5476, 0.8246, 0.3196, 0.8246, 0.4032, 0.7607, 0.4032, 0.7607, 0.3196, 0.6778, 0.7525, 0.6778, 0.8163, 0.5942, 0.8163, 0.5942, 0.7525, 0.3739, 0.8494, 0.4377, 0.8494, 0.4377, 0.8518, 0.3739, 0.8518, 0.8949, 0.3914, 0.8949, 0.3079, 0.8972, 0.3079, 0.8972, 0.3914, 0.6397, 0.8384, 0.6397, 0.9069, 0.6373, 0.9069, 0.6373, 0.8384, 0.5912, 0.3079, 0.6748, 0.3079, 0.6748, 0.3103, 0.5912, 0.3103, 0.7374, 0.008587, 0.7374, 0.09216, 0.6688, 0.09216, 0.6688, 0.008587, 0.5912, 0.1015, 0.6748, 0.1015, 0.6748, 0.1737, 0.5912, 0.1737, 0.6748, 0.183, 0.6748, 0.2516, 0.5912, 0.2516, 0.5912, 0.183, 0.572, 0.4637, 0.6441, 0.4637, 0.6441, 0.5473, 0.572, 0.5473, 0.6279, 0.8384, 0.6279, 0.9069, 0.6256, 0.9069, 0.6256, 0.8384, 0.726, 0.4254, 0.6538, 0.4254, 0.6538, 0.4231, 0.726, 0.4231, 0.6045, 0.8384, 0.6045, 0.9105, 0.6022, 0.9105, 0.6022, 0.8384, 0.7527, 0.1015, 0.7527, 0.1851, 0.6842, 0.1851, 0.6842, 0.1015, 0.5626, 0.5358, 0.479, 0.5358, 0.479, 0.4637, 0.5626, 0.4637, 0.6778, 0.5967, 0.6778, 0.6652, 0.5942, 0.6652, 0.5942, 0.5967, 0.4944, 0.008587, 0.5665, 0.008587, 0.5665, 0.09216, 0.4944, 0.09216, 0.7054, 0.9069, 0.7054, 0.8384, 0.7077, 0.8384, 0.7077, 0.9069, 0.7288, 0.9105, 0.7288, 0.8384, 0.7311, 0.8384, 0.7311, 0.9105, 0.7194, 0.8384, 0.7194, 0.9105, 0.7171, 0.9105, 0.7171, 0.8384, 0.7371, 0.5322, 0.6535, 0.5322, 0.6535, 0.4637, 0.7371, 0.4637, 0.6595, 0.08073, 0.5759, 0.08073, 0.5759, 0.008587, 0.6595, 0.008587, 0.6842, 0.1945, 0.7527, 0.1945, 0.7527, 0.278, 0.6842, 0.278, 0.3975, 0.4637, 0.4697, 0.4637, 0.4697, 0.5473, 0.3975, 0.5473, 0.7549, 0.2985, 0.6863, 0.2985, 0.6863, 0.2962, 0.7549, 0.2962, 0.6162, 0.8384, 0.6162, 0.9105, 0.6139, 0.9105, 0.6139, 0.8384, 0.5928, 0.8384, 0.5928, 0.9105, 0.5905, 0.9105, 0.5905, 0.8384, 0.5942, 0.6746, 0.6778, 0.6746, 0.6778, 0.7431, 0.5942, 0.7431, 0.4811, 0.4543, 0.3975, 0.4543, 0.3975, 0.3822, 0.4811, 0.3822, 0.6748, 0.3196, 0.6748, 0.3882, 0.5912, 0.3882, 0.5912, 0.3196, 0.4811, 0.3007, 0.4811, 0.3728, 0.3975, 0.3728, 0.3975, 0.3007, 0.6793, 0.585, 0.7478, 0.585, 0.7478, 0.5873, 0.6793, 0.5873, 0.6717, 0.5627, 0.7438, 0.5627, 0.7438, 0.565, 0.6717, 0.565, 0.7429, 0.8384, 0.7429, 0.9105, 0.7405, 0.9105, 0.7405, 0.8384, 0.3007, 0.6918, 0.3843, 0.6918, 0.3843, 0.7576, 0.3007, 0.7576, 0.5013, 0.7576, 0.5013, 0.6918, 0.5849, 0.6918, 0.5849, 0.7576, 0.8279, 0.3103, 0.7621, 0.3103, 0.7621, 0.3079, 0.8279, 0.3079, 0.05702, 0.9083, 0.05702, 0.8425, 0.05936, 0.8425, 0.05936, 0.9083, 0.3936, 0.6918, 0.4772, 0.6918, 0.4772, 0.7576, 0.3936, 0.7576, 0.6872, 0.6625, 0.6872, 0.5967, 0.7708, 0.5967, 0.7708, 0.6625, 0.03593, 0.8425, 0.03593, 0.9083, 0.03358, 0.9083, 0.03358, 0.8425, 0.007029, 0.8425, 0.007029, 0.9083, 0.004686, 0.9083, 0.004686, 0.8425, 0.6842, 0.4032, 0.6842, 0.3196, 0.7514, 0.3196, 0.7514, 0.4032, 0.1959, 0.6846, 0.1959, 0.7518, 0.1123, 0.7518, 0.1123, 0.6846, 0.2076, 0.8425, 0.2076, 0.9097, 0.2053, 0.9097, 0.2053, 0.8425, 0.6843, 0.8384, 0.6843, 0.9056, 0.6819, 0.9056, 0.6819, 0.8384, 0.2889, 0.7519, 0.2053, 0.7519, 0.2053, 0.6846, 0.2889, 0.6846, 0.004686, 0.7519, 0.004686, 0.6846, 0.08826, 0.6846, 0.08826, 0.7519, 0.5013, 0.767, 0.5686, 0.767, 0.5686, 0.7693, 0.5013, 0.7693, 0.6631, 0.8384, 0.6631, 0.9057, 0.6607, 0.9057, 0.6607, 0.8384, 0.3645, 0.8494, 0.3645, 0.9129, 0.3622, 0.9129, 0.3622, 0.8494, 0.2272, 0.8494, 0.2914, 0.8494, 0.2914, 0.8518, 0.2272, 0.8518, 0.02187, 0.9067, 0.02187, 0.8425, 0.02421, 0.8425, 0.02421, 0.9067, 0.08904, 0.9081, 0.08904, 0.8443, 0.09138, 0.8443, 0.09138, 0.9081])
me_box05.materials.append(mat_material)
me_box05.use_remesh_preserve_volume = False
me_box05.use_remesh_preserve_attributes = False
me_box05.use_mirror_vertex_groups = False
me_box05.update()

# ---- objects
ob_stand01 = bpy.data.objects.new('stand01', me_box05)

# ---- transforms, parenting, visibility, modifiers, constraints
ob_stand01.location = (-5.828, -1.724, 0.0)
ob_stand01.rotation_euler = (1.571, -0.0, 0.0)
ob_stand01.scale = (0.1, 0.1, 0.1)
ob_stand01.lineart.crease_threshold = 0.0

# ---- collection membership
col_collection_1.objects.link(ob_stand01)

# ---- scene / render settings (as saved in the file)
scene.frame_start = 1; scene.frame_end = 250; scene.frame_set(1)
scene.render.engine = 'BLENDER_EEVEE_NEXT'
scene.render.image_settings.compression = 90
scene.render.resolution_percentage = 50
scene.render.dither_intensity = 0.0
scene.render.bake_margin = 8
scene.cycles.use_denoising = False
scene.cycles.samples = 10
scene.cycles.sampling_pattern = 'TABULATED_SOBOL'
scene.cycles.light_sampling_threshold = 0.0
scene.cycles.use_adaptive_sampling = False
scene.cycles.use_light_tree = False
scene.cycles.blur_glossy = 0.0
scene.cycles.volume_bounces = 1
scene.cycles.pixel_filter_type = 'GAUSSIAN'
scene.cycles.sample_clamp_indirect = 0.0
scene.view_settings.view_transform = 'Standard'
bpy.context.view_layer.update()

# ---- added for rendering (the .blend has no active camera and no usable light): camera, sun
cam_auto = bpy.data.cameras.new('AutoCamera')
cam_auto.lens = 50.0
cam_auto.sensor_width = 36.0
cam_auto.clip_end = 1000.0
ob_auto_camera = bpy.data.objects.new('AutoCamera', cam_auto)
scene.collection.objects.link(ob_auto_camera)
ob_auto_camera.location = (16.3065, -19.3328, 18.7199)
ob_auto_camera.rotation_euler = (1.09748, -7.21219e-08, 0.694738)
scene.camera = ob_auto_camera
light_auto_sun = bpy.data.lights.new('AutoSun', 'SUN')
light_auto_sun.energy = 3.0
light_auto_sun.angle = 0.0523599
ob_auto_sun = bpy.data.objects.new('AutoSun', light_auto_sun)
scene.collection.objects.link(ob_auto_sun)
ob_auto_sun.rotation_euler = (0.872665, 0.174533, 0.523599)
bpy.context.view_layer.update()
